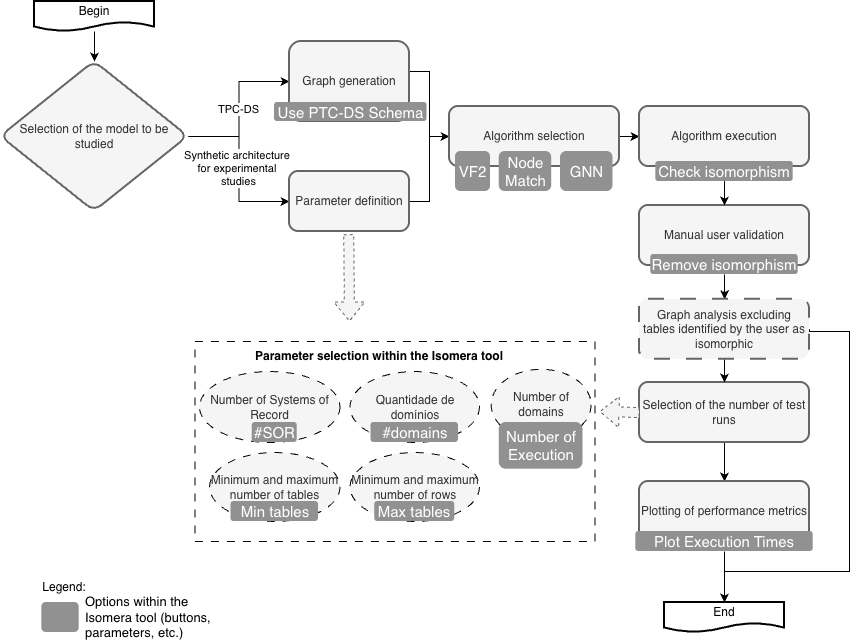

The diagram above was exported from draw.io. Its source (the exported page's mxGraphModel, read from the mxfile embedded in the PNG):
<mxGraphModel dx="5928" dy="2173" grid="1" gridSize="10" guides="1" tooltips="1" connect="1" arrows="1" fold="1" page="1" pageScale="1" pageWidth="850" pageHeight="1100" math="0" shadow="0">
  <root>
    <mxCell id="0" />
    <mxCell id="1" parent="0" />
    <mxCell id="2" parent="1" style="rounded=0;whiteSpace=wrap;html=1;strokeColor=default;fillColor=none;dashed=1;dashPattern=8 8;" value="" vertex="1">
      <mxGeometry height="200" width="400" x="1985.5" y="930" as="geometry" />
    </mxCell>
    <mxCell id="3" parent="1" style="ellipse;whiteSpace=wrap;html=1;fillColor=#f5f5f5;strokeColor=#000000;dashed=1;dashPattern=8 8;fontColor=#333333;strokeWidth=1;" value="&lt;div&gt;Number of domains&lt;/div&gt;" vertex="1">
      <mxGeometry height="71" width="100" x="2281.63" y="957.75" as="geometry" />
    </mxCell>
    <mxCell id="4" edge="1" parent="1" source="48" style="edgeStyle=orthogonalEdgeStyle;rounded=0;orthogonalLoop=1;jettySize=auto;html=1;entryX=0.5;entryY=0;entryDx=0;entryDy=0;exitX=1;exitY=0.5;exitDx=0;exitDy=0;" target="46" value="">
      <mxGeometry relative="1" as="geometry">
        <Array as="points">
          <mxPoint x="2600" y="920" />
          <mxPoint x="2640" y="920" />
          <mxPoint x="2640" y="1160" />
          <mxPoint x="2515" y="1160" />
        </Array>
        <mxPoint x="2705.000000000001" y="823.9999999999998" as="targetPoint" />
      </mxGeometry>
    </mxCell>
    <mxCell id="5" parent="1" style="whiteSpace=wrap;html=1;fillColor=#f5f5f5;strokeColor=#666666;fontColor=#333333;rounded=1;strokeWidth=2;" value="&lt;div&gt;Manual user validation&lt;/div&gt;" vertex="1">
      <mxGeometry height="60" width="170" x="2430" y="794" as="geometry" />
    </mxCell>
    <mxCell id="6" edge="1" parent="1" source="7" style="edgeStyle=orthogonalEdgeStyle;rounded=0;orthogonalLoop=1;jettySize=auto;html=1;" value="">
      <mxGeometry relative="1" as="geometry">
        <mxPoint x="1885" y="650" as="targetPoint" />
      </mxGeometry>
    </mxCell>
    <mxCell id="7" parent="1" style="shape=document;whiteSpace=wrap;html=1;boundedLbl=1;strokeWidth=2;" value="Begin" vertex="1">
      <mxGeometry height="30" width="120" x="1825" y="590" as="geometry" />
    </mxCell>
    <mxCell id="8" edge="1" parent="1" source="10" style="edgeStyle=orthogonalEdgeStyle;rounded=0;orthogonalLoop=1;jettySize=auto;html=1;" target="12" value="TPC-DS">
      <mxGeometry relative="1" as="geometry" />
    </mxCell>
    <mxCell id="9" edge="1" parent="1" source="10" style="edgeStyle=orthogonalEdgeStyle;rounded=0;orthogonalLoop=1;jettySize=auto;html=1;" target="14" value="&lt;div&gt;Synthetic architecture&amp;nbsp;&lt;/div&gt;&lt;div&gt;for experimental&amp;nbsp;&lt;/div&gt;&lt;div&gt;studies&lt;/div&gt;">
      <mxGeometry relative="1" x="-0.002" as="geometry">
        <mxPoint as="offset" />
      </mxGeometry>
    </mxCell>
    <mxCell id="10" parent="1" style="rhombus;whiteSpace=wrap;html=1;rounded=1;fillColor=#f5f5f5;fontColor=#333333;strokeColor=#666666;strokeWidth=2;" value="&lt;div&gt;Selection of the model to be studied&lt;/div&gt;" vertex="1">
      <mxGeometry height="150" width="187.5" x="1791.25" y="650" as="geometry" />
    </mxCell>
    <mxCell id="11" edge="1" parent="1" source="12" style="edgeStyle=orthogonalEdgeStyle;rounded=0;orthogonalLoop=1;jettySize=auto;html=1;" target="21" value="">
      <mxGeometry relative="1" as="geometry">
        <Array as="points">
          <mxPoint x="2220" y="660" />
          <mxPoint x="2220" y="725" />
        </Array>
      </mxGeometry>
    </mxCell>
    <mxCell id="12" parent="1" style="whiteSpace=wrap;html=1;fillColor=#f5f5f5;strokeColor=#666666;fontColor=#333333;rounded=1;strokeWidth=2;" value="&lt;div&gt;Graph generation&lt;/div&gt;" vertex="1">
      <mxGeometry height="80" width="120" x="2080" y="630" as="geometry" />
    </mxCell>
    <mxCell id="13" edge="1" parent="1" source="14" style="edgeStyle=orthogonalEdgeStyle;rounded=0;orthogonalLoop=1;jettySize=auto;html=1;" target="21" value="">
      <mxGeometry relative="1" as="geometry">
        <Array as="points">
          <mxPoint x="2220" y="790" />
          <mxPoint x="2220" y="725" />
        </Array>
      </mxGeometry>
    </mxCell>
    <mxCell id="14" parent="1" style="whiteSpace=wrap;html=1;fillColor=#f5f5f5;strokeColor=#666666;fontColor=#333333;rounded=1;strokeWidth=2;" value="&lt;div&gt;Parameter definition&lt;/div&gt;" vertex="1">
      <mxGeometry height="60" width="120" x="2080" y="760" as="geometry" />
    </mxCell>
    <mxCell id="15" edge="1" parent="1" source="14" style="shape=flexArrow;endArrow=classic;html=1;rounded=0;exitX=0.494;exitY=1.044;exitDx=0;exitDy=0;dashed=1;strokeColor=#666666;fillColor=#f5f5f5;exitPerimeter=0;" value="">
      <mxGeometry height="50" relative="1" width="50" as="geometry">
        <mxPoint x="2134.78" y="830" as="sourcePoint" />
        <mxPoint x="2140" y="910" as="targetPoint" />
      </mxGeometry>
    </mxCell>
    <mxCell id="16" parent="1" style="ellipse;whiteSpace=wrap;html=1;fillColor=#f5f5f5;strokeColor=#000000;dashed=1;dashPattern=8 8;fontColor=#333333;strokeWidth=1;" value="&lt;div&gt;Number of Systems of Record&lt;/div&gt;" vertex="1">
      <mxGeometry height="71" width="140.5" x="1990" y="960" as="geometry" />
    </mxCell>
    <mxCell id="17" parent="1" style="ellipse;whiteSpace=wrap;html=1;fillColor=#f5f5f5;strokeColor=#000000;dashed=1;dashPattern=8 8;fontColor=#333333;strokeWidth=1;" value="Quantidade de domínios" vertex="1">
      <mxGeometry height="71" width="129.5" x="2140.5" y="960" as="geometry" />
    </mxCell>
    <mxCell id="18" parent="1" style="ellipse;whiteSpace=wrap;html=1;fillColor=#f5f5f5;strokeColor=#000000;dashed=1;dashPattern=8 8;fontColor=#333333;strokeWidth=1;" value="&lt;div&gt;Minimum and maximum number of tables&lt;/div&gt;" vertex="1">
      <mxGeometry height="69" width="130.5" x="2000" y="1041" as="geometry" />
    </mxCell>
    <mxCell id="19" parent="1" style="ellipse;whiteSpace=wrap;html=1;fillColor=#f5f5f5;strokeColor=#000000;dashed=1;dashPattern=8 8;fontColor=#333333;strokeWidth=1;" value="&lt;div&gt;Minimum and maximum number of rows&lt;/div&gt;" vertex="1">
      <mxGeometry height="69" width="129.5" x="2140.5" y="1041" as="geometry" />
    </mxCell>
    <mxCell id="20" edge="1" parent="1" source="21" style="edgeStyle=orthogonalEdgeStyle;rounded=0;orthogonalLoop=1;jettySize=auto;html=1;" target="34" value="">
      <mxGeometry relative="1" as="geometry" />
    </mxCell>
    <mxCell id="21" parent="1" style="whiteSpace=wrap;html=1;fillColor=#f5f5f5;strokeColor=#666666;fontColor=#333333;rounded=1;strokeWidth=2;" value="&lt;div&gt;Algorithm selection&lt;/div&gt;" vertex="1">
      <mxGeometry height="60" width="170" x="2240" y="695" as="geometry" />
    </mxCell>
    <mxCell id="22" parent="1" style="whiteSpace=wrap;html=1;fillColor=#919191;strokeColor=none;fontColor=#FFFFFF;rounded=1;strokeWidth=2;fontSize=15;" value="Use PTC-DS Schema" vertex="1">
      <mxGeometry height="19" width="152.5" x="2065" y="691" as="geometry" />
    </mxCell>
    <mxCell id="23" parent="1" style="whiteSpace=wrap;html=1;fillColor=#919191;strokeColor=none;fontColor=#FFFFFF;rounded=1;strokeWidth=2;fontSize=15;" value="#SOR" vertex="1">
      <mxGeometry height="20" width="45" x="2042.75" y="1011" as="geometry" />
    </mxCell>
    <mxCell id="24" parent="1" style="whiteSpace=wrap;html=1;fillColor=#919191;strokeColor=none;fontColor=#FFFFFF;rounded=1;strokeWidth=2;fontSize=9;" value="" vertex="1">
      <mxGeometry height="30" width="37.5" x="1832.25" y="1191" as="geometry" />
    </mxCell>
    <mxCell id="25" parent="1" style="text;html=1;align=center;verticalAlign=middle;whiteSpace=wrap;rounded=0;" value="Legend:" vertex="1">
      <mxGeometry height="30" width="60" x="1825" y="1161" as="geometry" />
    </mxCell>
    <mxCell id="26" parent="1" style="text;html=1;align=left;verticalAlign=middle;whiteSpace=wrap;rounded=0;fontSize=13;" value="&lt;div&gt;Options within the Isomera tool (buttons, parameters, etc.)&lt;/div&gt;" vertex="1">
      <mxGeometry height="30" width="148.75" x="1873.75" y="1191" as="geometry" />
    </mxCell>
    <mxCell id="27" parent="1" style="whiteSpace=wrap;html=1;fillColor=#919191;strokeColor=none;fontColor=#FFFFFF;rounded=1;strokeWidth=2;fontSize=15;" value="#domains" vertex="1">
      <mxGeometry height="20" width="87.5" x="2161.5" y="1011" as="geometry" />
    </mxCell>
    <mxCell id="28" parent="1" style="whiteSpace=wrap;html=1;fillColor=#919191;strokeColor=none;fontColor=#FFFFFF;rounded=1;strokeWidth=2;fontSize=15;" value="Min tables" vertex="1">
      <mxGeometry height="20" width="87.5" x="2021.5" y="1090" as="geometry" />
    </mxCell>
    <mxCell id="29" parent="1" style="whiteSpace=wrap;html=1;fillColor=#919191;strokeColor=none;fontColor=#FFFFFF;rounded=1;strokeWidth=2;fontSize=15;" value="Max tables" vertex="1">
      <mxGeometry height="20" width="80" x="2165.25" y="1090" as="geometry" />
    </mxCell>
    <mxCell id="30" parent="1" style="whiteSpace=wrap;html=1;fillColor=#919191;strokeColor=none;fontColor=#FFFFFF;rounded=1;strokeWidth=2;fontSize=15;" value="VF2" vertex="1">
      <mxGeometry height="40" width="35" x="2246" y="740" as="geometry" />
    </mxCell>
    <mxCell id="31" parent="1" style="whiteSpace=wrap;html=1;fillColor=#919191;strokeColor=none;fontColor=#FFFFFF;rounded=1;strokeWidth=2;fontSize=15;" value="Node Match" vertex="1">
      <mxGeometry height="40" width="52.5" x="2289.71" y="740" as="geometry" />
    </mxCell>
    <mxCell id="32" parent="1" style="whiteSpace=wrap;html=1;fillColor=#919191;strokeColor=none;fontColor=#FFFFFF;rounded=1;strokeWidth=2;fontSize=15;" value="GNN" vertex="1">
      <mxGeometry height="40" width="52.5" x="2351" y="740" as="geometry" />
    </mxCell>
    <mxCell id="33" edge="1" parent="1" source="34" style="edgeStyle=orthogonalEdgeStyle;rounded=0;orthogonalLoop=1;jettySize=auto;html=1;" target="5" value="">
      <mxGeometry relative="1" as="geometry" />
    </mxCell>
    <mxCell id="34" parent="1" style="whiteSpace=wrap;html=1;fillColor=#f5f5f5;strokeColor=#666666;fontColor=#333333;rounded=1;strokeWidth=2;" value="&lt;div&gt;Algorithm execution&lt;/div&gt;" vertex="1">
      <mxGeometry height="60" width="170" x="2430" y="695" as="geometry" />
    </mxCell>
    <mxCell id="35" edge="1" parent="1" source="36" style="edgeStyle=orthogonalEdgeStyle;rounded=0;orthogonalLoop=1;jettySize=auto;html=1;" target="48" value="">
      <mxGeometry relative="1" as="geometry" />
    </mxCell>
    <mxCell id="36" parent="1" style="whiteSpace=wrap;html=1;fillColor=#919191;strokeColor=none;fontColor=#FFFFFF;rounded=1;strokeWidth=2;fontSize=15;" value="Remove isomorphism" vertex="1">
      <mxGeometry height="20" width="147.5" x="2441.25" y="843" as="geometry" />
    </mxCell>
    <mxCell id="37" parent="1" style="whiteSpace=wrap;html=1;fillColor=#919191;strokeColor=none;fontColor=#FFFFFF;rounded=1;strokeWidth=2;fontSize=15;" value="Check isomorphism" vertex="1">
      <mxGeometry height="20" width="137.5" x="2446.25" y="750" as="geometry" />
    </mxCell>
    <mxCell id="38" edge="1" parent="1" source="39" style="edgeStyle=orthogonalEdgeStyle;rounded=0;orthogonalLoop=1;jettySize=auto;html=1;" target="40" value="">
      <mxGeometry relative="1" as="geometry" />
    </mxCell>
    <mxCell id="39" parent="1" style="whiteSpace=wrap;html=1;fillColor=#f5f5f5;strokeColor=#666666;fontColor=#333333;rounded=1;strokeWidth=2;" value="&lt;div&gt;Selection of the number of test runs&lt;/div&gt;" vertex="1">
      <mxGeometry height="60" width="170" x="2430" y="971" as="geometry" />
    </mxCell>
    <mxCell id="40" parent="1" style="whiteSpace=wrap;html=1;fillColor=#f5f5f5;strokeColor=#666666;fontColor=#333333;rounded=1;strokeWidth=2;" value="&lt;div&gt;Plotting of performance metrics&lt;/div&gt;" vertex="1">
      <mxGeometry height="60" width="170" x="2430" y="1070" as="geometry" />
    </mxCell>
    <mxCell id="41" parent="1" style="whiteSpace=wrap;html=1;fillColor=#919191;strokeColor=none;fontColor=#FFFFFF;rounded=1;strokeWidth=2;fontSize=15;" value="Number of Execution" vertex="1">
      <mxGeometry height="46.75" width="83.75" x="2289.76" y="1011" as="geometry" />
    </mxCell>
    <mxCell id="42" edge="1" parent="1" source="43" style="edgeStyle=orthogonalEdgeStyle;rounded=0;orthogonalLoop=1;jettySize=auto;html=1;" target="46" value="">
      <mxGeometry relative="1" as="geometry" />
    </mxCell>
    <mxCell id="43" parent="1" style="whiteSpace=wrap;html=1;fillColor=#919191;strokeColor=none;fontColor=#FFFFFF;rounded=1;strokeWidth=2;fontSize=15;" value="&lt;span&gt;&lt;font style=&quot;color: rgb(255, 255, 255);&quot;&gt;Plot Execution Times&lt;/font&gt;&lt;/span&gt;" vertex="1">
      <mxGeometry height="20" width="177.5" x="2426.25" y="1120" as="geometry" />
    </mxCell>
    <mxCell id="44" edge="1" parent="1" source="39" style="shape=flexArrow;endArrow=classic;html=1;rounded=0;exitX=0;exitY=0.5;exitDx=0;exitDy=0;dashed=1;strokeColor=#666666;fillColor=#f5f5f5;" value="">
      <mxGeometry height="50" relative="1" width="50" as="geometry">
        <mxPoint x="2149" y="833" as="sourcePoint" />
        <mxPoint x="2390" y="1000" as="targetPoint" />
      </mxGeometry>
    </mxCell>
    <mxCell id="45" parent="1" style="text;html=1;align=center;verticalAlign=middle;whiteSpace=wrap;rounded=0;fontStyle=1" value="&lt;div&gt;Parameter selection within the Isomera tool&lt;/div&gt;" vertex="1">
      <mxGeometry height="30" width="310" x="2015.5" y="930" as="geometry" />
    </mxCell>
    <mxCell id="46" parent="1" style="shape=document;whiteSpace=wrap;html=1;boundedLbl=1;strokeWidth=2;" value="End" vertex="1">
      <mxGeometry height="30" width="120" x="2455" y="1191" as="geometry" />
    </mxCell>
    <mxCell id="47" edge="1" parent="1" source="48" style="edgeStyle=orthogonalEdgeStyle;rounded=0;orthogonalLoop=1;jettySize=auto;html=1;" target="39" value="">
      <mxGeometry relative="1" as="geometry" />
    </mxCell>
    <mxCell id="48" parent="1" style="whiteSpace=wrap;html=1;fillColor=#f5f5f5;strokeColor=#666666;fontColor=#333333;rounded=1;strokeWidth=2;dashed=1;dashPattern=8 8;" value="&lt;div&gt;Graph analysis excluding tables identified by the user as isomorphic&lt;/div&gt;" vertex="1">
      <mxGeometry height="60" width="170" x="2430" y="887.75" as="geometry" />
    </mxCell>
  </root>
</mxGraphModel>